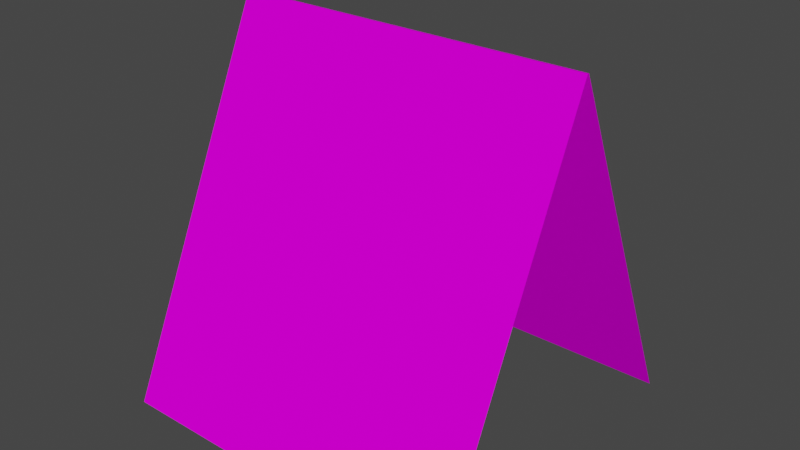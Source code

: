 # Source: norton02_c1.blend  (saved by Blender 2.82.7; exported with 4.5.12 LTS)
import bpy
from mathutils import Matrix  # noqa: F401  (used for matrix-valued properties, if any)

bpy.ops.wm.read_factory_settings(use_empty=True)
scene = bpy.context.scene
scene.name = 'Scene'

# ---- collections
col_collection = bpy.data.collections.new('Collection'); scene.collection.children.link(col_collection)

# ---- images (referenced by path relative to the original .blend; pixels are not part of the script)
import os
ASSET_DIR = os.environ.get("B2B_ASSET_DIR", "")  # directory of the original .blend (textures are referenced by path, not embedded)
HERE = os.path.dirname(os.path.abspath(__file__))  # packed textures are extracted next to this script under _unpacked/

def load_image(name, relpath, width, height, colorspace="sRGB"):
    """Load a texture the original file referenced (path relative to the .blend, or extracted next to this script)."""
    p = next((c for c in (os.path.join(HERE, relpath), os.path.join(ASSET_DIR, relpath)) if relpath and os.path.exists(c)), "")
    if p:
        img = bpy.data.images.load(p, check_existing=True)
        img.name = name
    else:  # same state as the original file: an image datablock whose file is absent (Cycles renders it pink)
        img = bpy.data.images.new(name, width, height)
        img.source = "FILE"
        img.filepath = "//" + (relpath or name)
    img.colorspace_settings.name = colorspace
    return img
img_prkna02_bmp = load_image('prkna02.bmp', 'prkna02.bmp', 1024, 1024, 'sRGB')
img_1ice_bmp = load_image('1ice.bmp', '1ice.bmp', 1024, 1024, 'sRGB')

# ---- materials (node trees are filled in below, after node groups)
mat_prkna02_bmp = bpy.data.materials.new('prkna02.bmp')
mat_prkna02_bmp.use_transparent_shadow = False
mat_1ice_bmp = bpy.data.materials.new('1ice.bmp')
mat_1ice_bmp.use_transparent_shadow = False

# ---- material node trees
mat_prkna02_bmp.use_nodes = True; mat_prkna02_bmp.node_tree.nodes.clear()
_N = mat_prkna02_bmp.node_tree.nodes; _L = mat_prkna02_bmp.node_tree.links
n0 = _N.new('ShaderNodeOutputMaterial'); n0.name = 'Material Output'; n0.location = (300, 300)
n1 = _N.new('ShaderNodeBsdfPrincipled'); n1.name = 'Principled BSDF'; n1.location = (10, 300)
n1.distribution = 'GGX'
n1.subsurface_method = 'BURLEY'
n1.inputs[2].default_value = 0.0
n1.inputs[3].default_value = 1.45
n1.inputs[13].default_value = 0.0
n1.inputs[27].default_value = (0.0, 0.0, 0.0, 1.0)
n1.inputs[28].default_value = 1.0
n2 = _N.new('ShaderNodeTexImage'); n2.name = 'Image Texture'; n2.location = (0, 0)
n2.image = img_prkna02_bmp
_L.new(n1.outputs[0], n0.inputs[0])
_L.new(n2.outputs[0], n1.inputs[0])
n0.is_active_output = True
mat_1ice_bmp.use_nodes = True; mat_1ice_bmp.node_tree.nodes.clear()
_N = mat_1ice_bmp.node_tree.nodes; _L = mat_1ice_bmp.node_tree.links
n0 = _N.new('ShaderNodeOutputMaterial'); n0.name = 'Material Output'; n0.location = (300, 300)
n1 = _N.new('ShaderNodeBsdfPrincipled'); n1.name = 'Principled BSDF'; n1.location = (10, 300)
n1.distribution = 'GGX'
n1.subsurface_method = 'BURLEY'
n1.inputs[2].default_value = 0.0
n1.inputs[3].default_value = 1.45
n1.inputs[13].default_value = 0.0
n1.inputs[27].default_value = (0.0, 0.0, 0.0, 1.0)
n1.inputs[28].default_value = 1.0
n2 = _N.new('ShaderNodeTexImage'); n2.name = 'Image Texture'; n2.location = (0, 0)
n2.image = img_1ice_bmp
_L.new(n1.outputs[0], n0.inputs[0])
_L.new(n2.outputs[0], n1.inputs[0])
n0.is_active_output = True

# ---- world
world_world = bpy.data.worlds.new('World'); scene.world = world_world
world_world.use_nodes = True; world_world.node_tree.nodes.clear()
_N = world_world.node_tree.nodes; _L = world_world.node_tree.links
n0 = _N.new('ShaderNodeOutputWorld'); n0.name = 'World Output'; n0.location = (300, 300)
n1 = _N.new('ShaderNodeBackground'); n1.name = 'Background'; n1.location = (10, 300)
n1.inputs[0].default_value = (0.05088, 0.05088, 0.05088, 1.0)
_L.new(n1.outputs[0], n0.inputs[0])
n0.is_active_output = True
world_world.color = (0.05088, 0.05088, 0.05088)
world_world.use_sun_shadow = False
world_world.sun_shadow_jitter_overblur = 0.0

# ---- meshes
me_box01 = bpy.data.meshes.new('Box01')
me_box01.from_pydata([(-0.448, 0.2066, 0.2841), (0.448, 0.2066, 0.2841), (-0.448, 0.206, 0.2844), (-0.448, 0.2087, -0.7226), (0.448, 0.2087, -0.7226), (0.448, 0.206, 0.2844), (-0.448, 0.2091, -0.7228), (0.448, 0.2091, -0.7228)], [], [(0, 6, 7), (7, 1, 0), (3, 2, 4), (5, 4, 2)])
me_box01.polygons.foreach_set('use_smooth', [True] * 4)
me_box01.polygons.foreach_set('material_index', [0, 0, 1, 1])
_uv = me_box01.uv_layers.new(name='UVMap')
_uv.uv.foreach_set('vector', [0.0004998, 0.3533, 0.0004995, -1.353, 0.9995, -1.353, 0.9995, -1.353, 0.9995, 0.3533, 0.0004998, 0.3533, 0.9995, -0.9995, 0.9995, -0.0005, 0.0004996, -0.9995, 0.0004996, -0.0004996, 0.0004996, -0.9995, 0.9995, -0.0005])
me_box01.materials.append(mat_prkna02_bmp)
me_box01.materials.append(mat_1ice_bmp)
me_box01.use_remesh_fix_poles = True
me_box01.use_remesh_preserve_attributes = False
me_box01.use_mirror_vertex_groups = False
me_box01.update()
me_box01_001 = bpy.data.meshes.new('Box01.001')
me_box01_001.from_pydata([(-0.448, -0.21, 0.2844), (-0.448, -0.2127, -0.7226), (0.448, -0.21, 0.2844), (0.448, -0.2127, -0.7226), (-0.448, -0.2106, 0.2841), (-0.448, -0.2131, -0.7228), (0.448, -0.2131, -0.7228), (0.448, -0.2106, 0.2841)], [], [(5, 4, 6), (7, 6, 4), (0, 1, 3), (3, 2, 0)])
me_box01_001.polygons.foreach_set('use_smooth', [True] * 4)
me_box01_001.polygons.foreach_set('material_index', [0, 0, 1, 1])
_uv = me_box01_001.uv_layers.new(name='UVMap')
_uv.uv.foreach_set('vector', [0.0004995, -1.353, 0.0004998, 0.3533, 0.9995, -1.353, 0.9995, 0.3533, 0.9995, -1.353, 0.0004998, 0.3533, 0.0004996, -0.0005, 0.0004996, -0.9995, 0.9995, -0.9995, 0.9995, -0.9995, 0.9995, -0.0004996, 0.0004996, -0.0005])
me_box01_001.materials.append(mat_prkna02_bmp)
me_box01_001.materials.append(mat_1ice_bmp)
me_box01_001.use_remesh_fix_poles = True
me_box01_001.use_remesh_preserve_attributes = False
me_box01_001.use_mirror_vertex_groups = False
me_box01_001.update()

# ---- objects
ob_box01 = bpy.data.objects.new('Box01', me_box01)
ob_box02 = bpy.data.objects.new('Box02', me_box01_001)

# ---- transforms, parenting, visibility, modifiers, constraints
ob_box01.location = (2.98e-10, -0.06779, -0.106)
ob_box01.rotation_euler = (0.4276, -0.0, 0.0)
ob_box01.lineart.crease_threshold = 0.0
ob_box02.location = (2.98e-10, 0.07116, -0.1076)
ob_box02.rotation_euler = (-0.4276, -0.0, 0.0)
ob_box02.lineart.crease_threshold = 0.0

# ---- collection membership
col_collection.objects.link(ob_box01)
col_collection.objects.link(ob_box02)

# ---- scene / render settings (as saved in the file)
scene.frame_start = 1; scene.frame_end = 250; scene.frame_set(1)
scene.render.engine = 'BLENDER_EEVEE_NEXT'
scene.cycles.use_denoising = False
scene.cycles.samples = 128
scene.cycles.sampling_pattern = 'TABULATED_SOBOL'
scene.cycles.use_adaptive_sampling = False
scene.cycles.use_light_tree = False
scene.view_settings.view_transform = 'Filmic'
bpy.context.view_layer.update()

# ---- added for rendering (the .blend has no active camera and no usable light): camera, sun
cam_auto = bpy.data.cameras.new('AutoCamera')
cam_auto.lens = 50.0
cam_auto.sensor_width = 36.0
cam_auto.clip_end = 1000.0
ob_auto_camera = bpy.data.objects.new('AutoCamera', cam_auto)
scene.collection.objects.link(ob_auto_camera)
ob_auto_camera.location = (1.42098, -1.70531, 0.917425)
ob_auto_camera.rotation_euler = (1.09748, -7.21219e-08, 0.694738)
scene.camera = ob_auto_camera
light_auto_sun = bpy.data.lights.new('AutoSun', 'SUN')
light_auto_sun.energy = 3.0
light_auto_sun.angle = 0.0523599
ob_auto_sun = bpy.data.objects.new('AutoSun', light_auto_sun)
scene.collection.objects.link(ob_auto_sun)
ob_auto_sun.rotation_euler = (0.872665, 0.174533, 0.523599)
bpy.context.view_layer.update()
